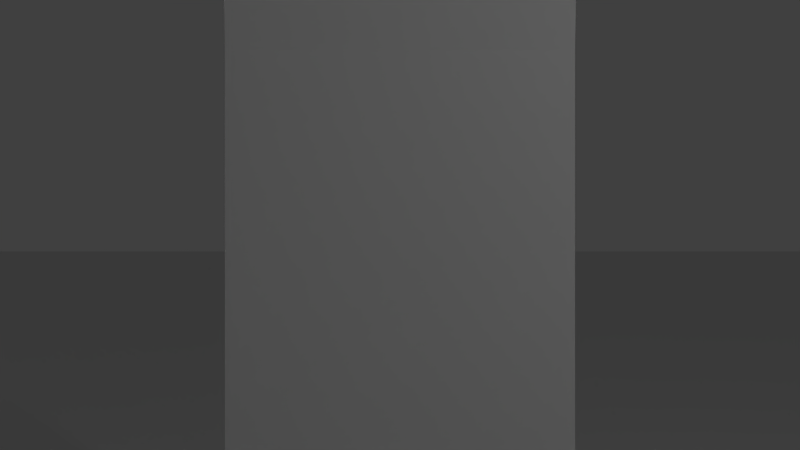 # Source: RAIN.blend  (saved by Blender 2.67.0; exported with 4.5.12 LTS)
import bpy
from mathutils import Matrix  # noqa: F401  (used for matrix-valued properties, if any)

bpy.ops.wm.read_factory_settings(use_empty=True)
scene = bpy.context.scene
scene.name = 'Scene'

# ---- collections
col_collection_1 = bpy.data.collections.new('Collection 1'); scene.collection.children.link(col_collection_1)

# ---- materials (node trees are filled in below, after node groups)
mat_rain = bpy.data.materials.new('rain')
mat_rain.alpha_threshold = 0.0
mat_rain.use_transparent_shadow = False
mat_rain.roughness = 0.5

# ---- material node trees

# ---- world
world_world = bpy.data.worlds.new('World'); scene.world = world_world
world_world.color = (0.05088, 0.05088, 0.05088)
world_world.use_sun_shadow = False
world_world.sun_shadow_jitter_overblur = 0.0
world_world.cycles.sampling_method = 'MANUAL'
world_world.cycles.sample_map_resolution = 256

# ---- cameras
cam_camera = bpy.data.cameras.new('Camera')
cam_camera.clip_end = 100.0
cam_camera.lens = 35.0
cam_camera.sensor_width = 32.0
cam_camera.sensor_height = 18.0
cam_camera.ortho_scale = 7.314
cam_camera.dof.focus_distance = 0.0
cam_camera.dof.aperture_fstop = 128.0

# ---- lights
light_lamp = bpy.data.lights.new('Lamp', 'POINT')
light_lamp.transmission_factor = 0.0
light_lamp.cutoff_distance = 30.0
light_lamp.energy = 100.0
light_lamp.shadow_buffer_clip_start = 1.001
light_lamp.shadow_soft_size = 0.1
light_lamp.shadow_maximum_resolution = 0.006
light_lamp.use_absolute_resolution = True
light_lamp.cycles.use_multiple_importance_sampling = False

# ---- meshes
me_circle = bpy.data.meshes.new('Circle')
me_circle.from_pydata([(0.0, 5.0, 0.0), (-1.913, 4.619, 0.0), (-3.536, 3.536, 0.0), (-4.619, 1.913, 0.0), (-5.0, -2.186e-07, 0.0), (-4.619, -1.913, 0.0), (-3.536, -3.536, 0.0), (-1.913, -4.619, 0.0), (-7.55e-07, -5.0, 0.0), (1.913, -4.619, 0.0), (3.536, -3.536, 0.0), (4.619, -1.913, 0.0), (5.0, 5.962e-08, 0.0), (4.619, 1.913, 0.0), (3.536, 3.536, 0.0), (1.913, 4.619, 0.0)], [(1, 0), (2, 1), (3, 2), (4, 3), (5, 4), (6, 5), (7, 6), (8, 7), (9, 8), (10, 9), (11, 10), (12, 11), (13, 12), (14, 13), (15, 14), (0, 15)], [])
me_circle.use_remesh_preserve_volume = False
me_circle.use_remesh_preserve_attributes = False
me_circle.use_mirror_vertex_groups = False
me_circle.update()
me_plane_015 = bpy.data.meshes.new('Plane.015')
me_plane_015.from_pydata([(1.0, -2.0, -7.55e-08), (-1.0, -2.0, -7.55e-08), (1.0, 0.0, -7.55e-08), (-1.0, 0.0, -7.55e-08)], [], [(1, 0, 2, 3)])
_uv = me_plane_015.uv_layers.new(name='UVMap')
_uv.uv.foreach_set('vector', [0.0, 0.0, 1.0, 0.0, 1.0, 1.0, 0.0, 1.0])
_ca = me_plane_015.color_attributes.new('Col', 'BYTE_COLOR', 'CORNER')
_ca.data.foreach_set('color', [1.0, 1.0, 1.0, 1.0, 1.0, 1.0, 1.0, 1.0, 1.0, 1.0, 1.0, 1.0, 1.0, 1.0, 1.0, 1.0])
me_plane_015.materials.append(mat_rain)
me_plane_015.use_remesh_preserve_volume = False
me_plane_015.use_remesh_preserve_attributes = False
me_plane_015.use_mirror_vertex_groups = False
me_plane_015.update()
me_plane_014 = bpy.data.meshes.new('Plane.014')
me_plane_014.from_pydata([(1.0, -2.0, -7.55e-08), (-1.0, -2.0, -7.55e-08), (1.0, 0.0, -7.55e-08), (-1.0, 0.0, -7.55e-08)], [], [(1, 0, 2, 3)])
_uv = me_plane_014.uv_layers.new(name='UVMap')
_uv.uv.foreach_set('vector', [0.0, 0.0, 1.0, 0.0, 1.0, 1.0, 0.0, 1.0])
me_plane_014.materials.append(mat_rain)
me_plane_014.use_remesh_preserve_volume = False
me_plane_014.use_remesh_preserve_attributes = False
me_plane_014.use_mirror_vertex_groups = False
me_plane_014.update()
me_plane_013 = bpy.data.meshes.new('Plane.013')
me_plane_013.from_pydata([(1.0, -2.0, -7.55e-08), (-1.0, -2.0, -7.55e-08), (1.0, 0.0, -7.55e-08), (-1.0, 0.0, -7.55e-08)], [], [(1, 0, 2, 3)])
_uv = me_plane_013.uv_layers.new(name='UVMap')
_uv.uv.foreach_set('vector', [0.0, 0.0, 1.0, 0.0, 1.0, 1.0, 0.0, 1.0])
me_plane_013.materials.append(mat_rain)
me_plane_013.use_remesh_preserve_volume = False
me_plane_013.use_remesh_preserve_attributes = False
me_plane_013.use_mirror_vertex_groups = False
me_plane_013.update()
me_plane_012 = bpy.data.meshes.new('Plane.012')
me_plane_012.from_pydata([(1.0, -2.0, -7.55e-08), (-1.0, -2.0, -7.55e-08), (1.0, 0.0, -7.55e-08), (-1.0, 0.0, -7.55e-08)], [], [(1, 0, 2, 3)])
_uv = me_plane_012.uv_layers.new(name='UVMap')
_uv.uv.foreach_set('vector', [0.0, 0.0, 1.0, 0.0, 1.0, 1.0, 0.0, 1.0])
me_plane_012.materials.append(mat_rain)
me_plane_012.use_remesh_preserve_volume = False
me_plane_012.use_remesh_preserve_attributes = False
me_plane_012.use_mirror_vertex_groups = False
me_plane_012.update()
me_plane_011 = bpy.data.meshes.new('Plane.011')
me_plane_011.from_pydata([(1.0, -2.0, -7.55e-08), (-1.0, -2.0, -7.55e-08), (1.0, 0.0, -7.55e-08), (-1.0, 0.0, -7.55e-08)], [], [(1, 0, 2, 3)])
_uv = me_plane_011.uv_layers.new(name='UVMap')
_uv.uv.foreach_set('vector', [0.0, 0.0, 1.0, 0.0, 1.0, 1.0, 0.0, 1.0])
me_plane_011.materials.append(mat_rain)
me_plane_011.use_remesh_preserve_volume = False
me_plane_011.use_remesh_preserve_attributes = False
me_plane_011.use_mirror_vertex_groups = False
me_plane_011.update()
me_plane_010 = bpy.data.meshes.new('Plane.010')
me_plane_010.from_pydata([(1.0, -2.0, -7.55e-08), (-1.0, -2.0, -7.55e-08), (1.0, 0.0, -7.55e-08), (-1.0, 0.0, -7.55e-08)], [], [(1, 0, 2, 3)])
_uv = me_plane_010.uv_layers.new(name='UVMap')
_uv.uv.foreach_set('vector', [0.0, 0.0, 1.0, 0.0, 1.0, 1.0, 0.0, 1.0])
me_plane_010.materials.append(mat_rain)
me_plane_010.use_remesh_preserve_volume = False
me_plane_010.use_remesh_preserve_attributes = False
me_plane_010.use_mirror_vertex_groups = False
me_plane_010.update()
me_plane_009 = bpy.data.meshes.new('Plane.009')
me_plane_009.from_pydata([(1.0, -2.0, -7.55e-08), (-1.0, -2.0, -7.55e-08), (1.0, 0.0, -7.55e-08), (-1.0, 0.0, -7.55e-08)], [], [(1, 0, 2, 3)])
_uv = me_plane_009.uv_layers.new(name='UVMap')
_uv.uv.foreach_set('vector', [0.0, 0.0, 1.0, 0.0, 1.0, 1.0, 0.0, 1.0])
me_plane_009.materials.append(mat_rain)
me_plane_009.use_remesh_preserve_volume = False
me_plane_009.use_remesh_preserve_attributes = False
me_plane_009.use_mirror_vertex_groups = False
me_plane_009.update()
me_plane_008 = bpy.data.meshes.new('Plane.008')
me_plane_008.from_pydata([(1.0, -2.0, -7.55e-08), (-1.0, -2.0, -7.55e-08), (1.0, 0.0, -7.55e-08), (-1.0, 0.0, -7.55e-08)], [], [(1, 0, 2, 3)])
_uv = me_plane_008.uv_layers.new(name='UVMap')
_uv.uv.foreach_set('vector', [0.0, 0.0, 1.0, 0.0, 1.0, 1.0, 0.0, 1.0])
me_plane_008.materials.append(mat_rain)
me_plane_008.use_remesh_preserve_volume = False
me_plane_008.use_remesh_preserve_attributes = False
me_plane_008.use_mirror_vertex_groups = False
me_plane_008.update()
me_plane_007 = bpy.data.meshes.new('Plane.007')
me_plane_007.from_pydata([(1.0, -2.0, -7.55e-08), (-1.0, -2.0, -7.55e-08), (1.0, 0.0, -7.55e-08), (-1.0, 0.0, -7.55e-08)], [], [(1, 0, 2, 3)])
_uv = me_plane_007.uv_layers.new(name='UVMap')
_uv.uv.foreach_set('vector', [0.0, 0.0, 1.0, 0.0, 1.0, 1.0, 0.0, 1.0])
me_plane_007.materials.append(mat_rain)
me_plane_007.use_remesh_preserve_volume = False
me_plane_007.use_remesh_preserve_attributes = False
me_plane_007.use_mirror_vertex_groups = False
me_plane_007.update()
me_plane_006 = bpy.data.meshes.new('Plane.006')
me_plane_006.from_pydata([(1.0, -2.0, -7.55e-08), (-1.0, -2.0, -7.55e-08), (1.0, 0.0, -7.55e-08), (-1.0, 0.0, -7.55e-08)], [], [(1, 0, 2, 3)])
_uv = me_plane_006.uv_layers.new(name='UVMap')
_uv.uv.foreach_set('vector', [0.0, 0.0, 1.0, 0.0, 1.0, 1.0, 0.0, 1.0])
me_plane_006.materials.append(mat_rain)
me_plane_006.use_remesh_preserve_volume = False
me_plane_006.use_remesh_preserve_attributes = False
me_plane_006.use_mirror_vertex_groups = False
me_plane_006.update()
me_plane_005 = bpy.data.meshes.new('Plane.005')
me_plane_005.from_pydata([(1.0, -2.0, -7.55e-08), (-1.0, -2.0, -7.55e-08), (1.0, 0.0, -7.55e-08), (-1.0, 0.0, -7.55e-08)], [], [(1, 0, 2, 3)])
_uv = me_plane_005.uv_layers.new(name='UVMap')
_uv.uv.foreach_set('vector', [0.0, 0.0, 1.0, 0.0, 1.0, 1.0, 0.0, 1.0])
me_plane_005.materials.append(mat_rain)
me_plane_005.use_remesh_preserve_volume = False
me_plane_005.use_remesh_preserve_attributes = False
me_plane_005.use_mirror_vertex_groups = False
me_plane_005.update()
me_plane_004 = bpy.data.meshes.new('Plane.004')
me_plane_004.from_pydata([(1.0, -2.0, -7.55e-08), (-1.0, -2.0, -7.55e-08), (1.0, 0.0, -7.55e-08), (-1.0, 0.0, -7.55e-08)], [], [(1, 0, 2, 3)])
_uv = me_plane_004.uv_layers.new(name='UVMap')
_uv.uv.foreach_set('vector', [0.0, 0.0, 1.0, 0.0, 1.0, 1.0, 0.0, 1.0])
me_plane_004.materials.append(mat_rain)
me_plane_004.use_remesh_preserve_volume = False
me_plane_004.use_remesh_preserve_attributes = False
me_plane_004.use_mirror_vertex_groups = False
me_plane_004.update()
me_plane_003 = bpy.data.meshes.new('Plane.003')
me_plane_003.from_pydata([(1.0, 0.0, 7.55e-08), (-1.0, 0.0, 7.55e-08), (1.0, 2.0, 7.55e-08), (-1.0, 2.0, 7.55e-08)], [], [(1, 0, 2, 3)])
_uv = me_plane_003.uv_layers.new(name='UVMap')
_uv.uv.foreach_set('vector', [0.0, 0.0, 1.0, 0.0, 1.0, 1.0, 0.0, 1.0])
me_plane_003.materials.append(mat_rain)
me_plane_003.use_remesh_preserve_volume = False
me_plane_003.use_remesh_preserve_attributes = False
me_plane_003.use_mirror_vertex_groups = False
me_plane_003.update()
me_plane_002 = bpy.data.meshes.new('Plane.002')
me_plane_002.from_pydata([(1.0, 0.0, 7.55e-08), (-1.0, 0.0, 7.55e-08), (1.0, 2.0, 7.55e-08), (-1.0, 2.0, 7.55e-08)], [], [(1, 0, 2, 3)])
_uv = me_plane_002.uv_layers.new(name='UVMap')
_uv.uv.foreach_set('vector', [0.0, 0.0, 1.0, 0.0, 1.0, 1.0, 0.0, 1.0])
me_plane_002.materials.append(mat_rain)
me_plane_002.use_remesh_preserve_volume = False
me_plane_002.use_remesh_preserve_attributes = False
me_plane_002.use_mirror_vertex_groups = False
me_plane_002.update()
me_plane_001 = bpy.data.meshes.new('Plane.001')
me_plane_001.from_pydata([(1.0, 0.0, 7.55e-08), (-1.0, 0.0, 7.55e-08), (1.0, 2.0, 7.55e-08), (-1.0, 2.0, 7.55e-08)], [], [(1, 0, 2, 3)])
_uv = me_plane_001.uv_layers.new(name='UVMap')
_uv.uv.foreach_set('vector', [0.0, 0.0, 1.0, 0.0, 1.0, 1.0, 0.0, 1.0])
me_plane_001.materials.append(mat_rain)
me_plane_001.use_remesh_preserve_volume = False
me_plane_001.use_remesh_preserve_attributes = False
me_plane_001.use_mirror_vertex_groups = False
me_plane_001.update()
me_plane_016 = bpy.data.meshes.new('Plane.016')
me_plane_016.from_pydata([(1.0, 0.0, 7.55e-08), (-1.0, 0.0, 7.55e-08), (1.0, 2.0, 7.55e-08), (-1.0, 2.0, 7.55e-08)], [], [(1, 0, 2, 3)])
_uv = me_plane_016.uv_layers.new(name='UVMap')
_uv.uv.foreach_set('vector', [0.0, 0.0, 1.0, 0.0, 1.0, 1.0, 0.0, 1.0])
me_plane_016.materials.append(mat_rain)
me_plane_016.use_remesh_preserve_volume = False
me_plane_016.use_remesh_preserve_attributes = False
me_plane_016.use_mirror_vertex_groups = False
me_plane_016.update()
me_plane_017 = bpy.data.meshes.new('Plane.017')
me_plane_017.from_pydata([(1.0, 0.0, 7.55e-08), (-1.0, 0.0, 7.55e-08), (1.0, 2.0, 7.55e-08), (-1.0, 2.0, 7.55e-08)], [], [(1, 0, 2, 3)])
_uv = me_plane_017.uv_layers.new(name='UVMap')
_uv.uv.foreach_set('vector', [0.0, 0.0, 1.0, 0.0, 1.0, 1.0, 0.0, 1.0])
me_plane_017.materials.append(mat_rain)
me_plane_017.use_remesh_preserve_volume = False
me_plane_017.use_remesh_preserve_attributes = False
me_plane_017.use_mirror_vertex_groups = False
me_plane_017.update()
me_plane_018 = bpy.data.meshes.new('Plane.018')
me_plane_018.from_pydata([(1.0, 0.0, 7.55e-08), (-1.0, 0.0, 7.55e-08), (1.0, 2.0, 7.55e-08), (-1.0, 2.0, 7.55e-08)], [], [(1, 0, 2, 3)])
_uv = me_plane_018.uv_layers.new(name='UVMap')
_uv.uv.foreach_set('vector', [0.0, 0.0, 1.0, 0.0, 1.0, 1.0, 0.0, 1.0])
me_plane_018.materials.append(mat_rain)
me_plane_018.use_remesh_preserve_volume = False
me_plane_018.use_remesh_preserve_attributes = False
me_plane_018.use_mirror_vertex_groups = False
me_plane_018.update()
me_plane_019 = bpy.data.meshes.new('Plane.019')
me_plane_019.from_pydata([(1.0, 0.0, 7.55e-08), (-1.0, 0.0, 7.55e-08), (1.0, 2.0, 7.55e-08), (-1.0, 2.0, 7.55e-08)], [], [(1, 0, 2, 3)])
_uv = me_plane_019.uv_layers.new(name='UVMap')
_uv.uv.foreach_set('vector', [0.0, 0.0, 1.0, 0.0, 1.0, 1.0, 0.0, 1.0])
me_plane_019.materials.append(mat_rain)
me_plane_019.use_remesh_preserve_volume = False
me_plane_019.use_remesh_preserve_attributes = False
me_plane_019.use_mirror_vertex_groups = False
me_plane_019.update()
me_plane = bpy.data.meshes.new('Plane')
me_plane.from_pydata([(1.0, -1.0, 0.0), (-1.0, -1.0, 0.0), (1.0, 1.0, 0.0), (-1.0, 1.0, 0.0)], [], [(1, 0, 2, 3)])
me_plane.use_remesh_preserve_volume = False
me_plane.use_remesh_preserve_attributes = False
me_plane.use_mirror_vertex_groups = False
me_plane.update()

# ---- objects
ob_circle = bpy.data.objects.new('Circle', me_circle)
ob_plane_015 = bpy.data.objects.new('Plane.015', me_plane_015)
ob_plane_014 = bpy.data.objects.new('Plane.014', me_plane_014)
ob_plane_013 = bpy.data.objects.new('Plane.013', me_plane_013)
ob_plane_012 = bpy.data.objects.new('Plane.012', me_plane_012)
ob_plane_011 = bpy.data.objects.new('Plane.011', me_plane_011)
ob_plane_010 = bpy.data.objects.new('Plane.010', me_plane_010)
ob_plane_009 = bpy.data.objects.new('Plane.009', me_plane_009)
ob_plane_008 = bpy.data.objects.new('Plane.008', me_plane_008)
ob_plane_007 = bpy.data.objects.new('Plane.007', me_plane_007)
ob_plane_006 = bpy.data.objects.new('Plane.006', me_plane_006)
ob_plane_005 = bpy.data.objects.new('Plane.005', me_plane_005)
ob_plane_004 = bpy.data.objects.new('Plane.004', me_plane_004)
ob_plane_003 = bpy.data.objects.new('Plane.003', me_plane_003)
ob_plane_002 = bpy.data.objects.new('Plane.002', me_plane_002)
ob_plane_001 = bpy.data.objects.new('Plane.001', me_plane_001)
ob_plane_016 = bpy.data.objects.new('Plane.016', me_plane_016)
ob_plane_017 = bpy.data.objects.new('Plane.017', me_plane_017)
ob_plane_018 = bpy.data.objects.new('Plane.018', me_plane_018)
ob_plane_019 = bpy.data.objects.new('Plane.019', me_plane_019)
ob_plane = bpy.data.objects.new('Plane', me_plane)
ob_lamp = bpy.data.objects.new('Lamp', light_lamp)
ob_camera = bpy.data.objects.new('Camera', cam_camera)

# ---- transforms, parenting, visibility, modifiers, constraints
ob_circle.location = (0.0, 0.0, 0.0)
ob_circle.rotation_euler = (0.0, 0.0, -0.192)
ob_circle.lineart.crease_threshold = 0.0
ob_plane_015.location = (-2.98e-08, -5.0, 2.0)
ob_plane_015.rotation_euler = (1.571, -1.49e-08, -3.142)
ob_plane_015.lineart.crease_threshold = 0.0
ob_plane_014.location = (0.0, -5.0, 4.0)
ob_plane_014.rotation_euler = (1.571, -1.49e-08, -3.142)
ob_plane_014.lineart.crease_threshold = 0.0
ob_plane_013.location = (2.98e-08, -5.0, 6.0)
ob_plane_013.rotation_euler = (1.571, -1.49e-08, -3.142)
ob_plane_013.lineart.crease_threshold = 0.0
ob_plane_012.location = (-3.5, 3.4, 6.0)
ob_plane_012.rotation_euler = (1.571, 2.22e-16, 0.7854)
ob_plane_012.lineart.crease_threshold = 0.0
ob_plane_011.location = (-3.5, 3.4, 4.0)
ob_plane_011.rotation_euler = (1.571, 2.22e-16, 0.7854)
ob_plane_011.lineart.crease_threshold = 0.0
ob_plane_010.location = (-3.5, 3.4, 2.0)
ob_plane_010.rotation_euler = (1.571, 2.22e-16, 0.7854)
ob_plane_010.lineart.crease_threshold = 0.0
ob_plane_009.location = (-5.0, 1.49e-08, 2.0)
ob_plane_009.rotation_euler = (1.571, -7.451e-09, 1.571)
ob_plane_009.lineart.crease_threshold = 0.0
ob_plane_008.location = (-5.0, 0.0, 4.0)
ob_plane_008.rotation_euler = (1.571, -7.451e-09, 1.571)
ob_plane_008.lineart.crease_threshold = 0.0
ob_plane_007.location = (-5.0, -1.49e-08, 6.0)
ob_plane_007.rotation_euler = (1.571, -7.451e-09, 1.571)
ob_plane_007.lineart.crease_threshold = 0.0
ob_plane_006.location = (5.0, 1.49e-08, 6.0)
ob_plane_006.rotation_euler = (1.571, -7.451e-09, -1.571)
ob_plane_006.lineart.crease_threshold = 0.0
ob_plane_005.location = (5.0, 0.0, 4.0)
ob_plane_005.rotation_euler = (1.571, -7.451e-09, -1.571)
ob_plane_005.lineart.crease_threshold = 0.0
ob_plane_004.location = (5.0, -1.49e-08, 2.0)
ob_plane_004.rotation_euler = (1.571, -7.451e-09, -1.571)
ob_plane_004.lineart.crease_threshold = 0.0
ob_plane_003.location = (0.0, 5.0, 2.235e-08)
ob_plane_003.rotation_euler = (1.571, 2.22e-16, 2.22e-16)
ob_plane_003.lineart.crease_threshold = 0.0
ob_plane_002.parent = ob_plane_003
ob_plane_002.matrix_parent_inverse = Matrix(((1.0, 2.22e-16, -2.22e-16, -1.11e-15), (2.22e-16, 7.55e-08, 1.0, -3.998e-07), (2.22e-16, -1.0, 7.55e-08, 5.0), (0.0, 0.0, 0.0, 1.0)))
ob_plane_002.location = (0.0, 5.0, 2.0)
ob_plane_002.rotation_euler = (1.571, 2.22e-16, 2.22e-16)
ob_plane_002.lineart.crease_threshold = 0.0
ob_plane_001.parent = ob_plane_002
ob_plane_001.matrix_parent_inverse = Matrix(((1.0, 2.22e-16, -2.22e-16, -6.661e-16), (2.22e-16, 8.941e-08, 1.0, -2.0), (2.22e-16, -1.0, 7.55e-08, 5.0), (0.0, 0.0, 0.0, 1.0)))
ob_plane_001.location = (0.0, 5.0, 4.0)
ob_plane_001.rotation_euler = (1.658, 2.212e-16, 2.414e-16)
ob_plane_001.lineart.crease_threshold = 0.0
ob_plane_016.parent = ob_plane_001
ob_plane_016.matrix_parent_inverse = Matrix(((1.0, 2.22e-16, -2.22e-16, -2.22e-16), (2.22e-16, 5.96e-08, 1.0, -4.0), (2.22e-16, -1.0, 7.55e-08, 5.0), (0.0, 0.0, 0.0, 1.0)))
ob_plane_016.location = (0.0, 5.0, 6.0)
ob_plane_016.rotation_euler = (1.658, 2.212e-16, 2.414e-16)
ob_plane_016.lineart.crease_threshold = 0.0
ob_plane_017.parent = ob_plane_016
ob_plane_017.matrix_parent_inverse = Matrix(((1.0, 2.22e-16, -2.22e-16, 2.22e-16), (2.22e-16, 1.788e-07, 1.0, -6.0), (2.22e-16, -1.0, 5.96e-08, 5.0), (0.0, 0.0, 0.0, 1.0)))
ob_plane_017.location = (-5.118e-23, 5.0, 8.0)
ob_plane_017.rotation_euler = (1.571, 2.22e-16, 2.22e-16)
ob_plane_017.lineart.crease_threshold = 0.0
ob_plane_018.parent = ob_plane_017
ob_plane_018.matrix_parent_inverse = Matrix(((1.0, 2.22e-16, -2.22e-16, 6.661e-16), (2.22e-16, 0.0, 1.0, -8.0), (2.22e-16, -1.0, 5.96e-08, 5.0), (0.0, 0.0, 0.0, 1.0)))
ob_plane_018.location = (-3.706e-23, 5.0, 10.0)
ob_plane_018.rotation_euler = (1.571, 2.22e-16, 2.22e-16)
ob_plane_018.lineart.crease_threshold = 0.0
ob_plane_019.parent = ob_plane_018
ob_plane_019.matrix_parent_inverse = Matrix(((1.0, 2.22e-16, -2.22e-16, 1.11e-15), (2.22e-16, 0.0, 1.0, -10.0), (2.22e-16, -1.0, 1.49e-07, 5.0), (0.0, 0.0, 0.0, 1.0)))
ob_plane_019.location = (0.0, 5.0, 12.0)
ob_plane_019.rotation_euler = (1.745, 2.187e-16, 2.606e-16)
ob_plane_019.lineart.crease_threshold = 0.0
ob_plane.location = (0.0, 0.0, 0.0)
ob_plane.scale = (100.0, 100.0, 100.0)
ob_plane.lineart.crease_threshold = 0.0
ob_lamp.location = (4.076, 1.005, 5.904)
ob_lamp.rotation_euler = (0.6503, 0.05522, 1.866)
ob_lamp.lock_rotations_4d = False
ob_lamp.empty_display_type = 'ARROWS'
ob_lamp.color = (0.0, 0.0, 0.0, 0.0)
ob_lamp.lineart.crease_threshold = 0.0
ob_camera.location = (0.0, 0.0, 3.0)
ob_camera.rotation_euler = (1.571, 2.22e-16, 2.22e-16)
ob_camera.lock_rotations_4d = False
ob_camera.empty_display_type = 'ARROWS'
ob_camera.color = (0.0, 0.0, 0.0, 0.0)
ob_camera.display_type = 'WIRE'
ob_camera.lineart.crease_threshold = 0.0

# ---- collection membership
col_collection_1.objects.link(ob_circle)
col_collection_1.objects.link(ob_plane_015)
col_collection_1.objects.link(ob_plane_014)
col_collection_1.objects.link(ob_plane_013)
col_collection_1.objects.link(ob_plane_012)
col_collection_1.objects.link(ob_plane_011)
col_collection_1.objects.link(ob_plane_010)
col_collection_1.objects.link(ob_plane_009)
col_collection_1.objects.link(ob_plane_008)
col_collection_1.objects.link(ob_plane_007)
col_collection_1.objects.link(ob_plane_006)
col_collection_1.objects.link(ob_plane_005)
col_collection_1.objects.link(ob_plane_004)
col_collection_1.objects.link(ob_plane_003)
col_collection_1.objects.link(ob_plane_002)
col_collection_1.objects.link(ob_plane_001)
col_collection_1.objects.link(ob_plane_016)
col_collection_1.objects.link(ob_plane_017)
col_collection_1.objects.link(ob_plane_018)
col_collection_1.objects.link(ob_plane_019)
col_collection_1.objects.link(ob_plane)
col_collection_1.objects.link(ob_lamp)
col_collection_1.objects.link(ob_camera)

# ---- scene / render settings (as saved in the file)
scene.camera = ob_camera
scene.frame_start = 1; scene.frame_end = 250; scene.frame_set(1)
scene.render.engine = 'BLENDER_EEVEE_NEXT'
scene.render.image_settings.color_mode = 'RGB'
scene.render.image_settings.compression = 90
scene.render.resolution_percentage = 50
scene.render.dither_intensity = 0.0
scene.cycles.use_denoising = False
scene.cycles.samples = 10
scene.cycles.sampling_pattern = 'TABULATED_SOBOL'
scene.cycles.light_sampling_threshold = 0.0
scene.cycles.use_adaptive_sampling = False
scene.cycles.use_light_tree = False
scene.cycles.blur_glossy = 0.0
scene.cycles.volume_bounces = 1
scene.cycles.pixel_filter_type = 'GAUSSIAN'
scene.cycles.sample_clamp_indirect = 0.0
scene.view_settings.view_transform = 'Standard'
bpy.context.view_layer.update()
